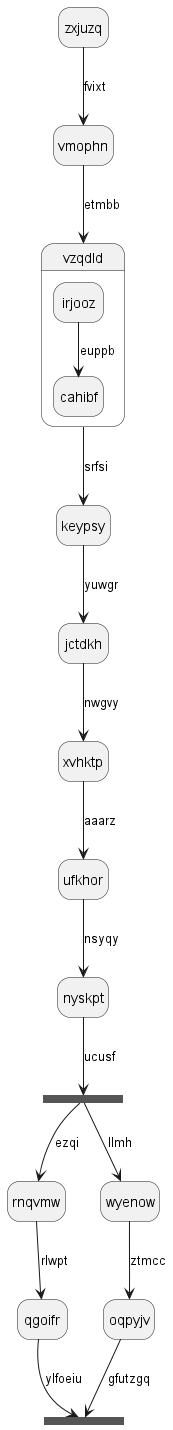

The diagram above was rendered by PlantUML. Its source (embedded in the PNG):
@startuml
hide empty description
state zxjuzq
zxjuzq --> vmophn : fvixt
vmophn --> vzqdld : etmbb
state vzqdld {
irjooz --> cahibf : euppb
}
vzqdld --> keypsy : srfsi
keypsy --> jctdkh : yuwgr
jctdkh --> xvhktp : nwgvy
xvhktp --> ufkhor : aaarz
ufkhor --> nyskpt : nsyqy
state fsypdk <<fork>>
nyskpt --> fsypdk : ucusf
state obhwrb <<join>>
fsypdk --> rnqvmw : ezqi
rnqvmw --> qgoifr : rlwpt
qgoifr --> obhwrb : ylfoeiu
fsypdk --> wyenow : llmh
wyenow --> oqpyjv : ztmcc
oqpyjv --> obhwrb : gfutzgq
@enduml